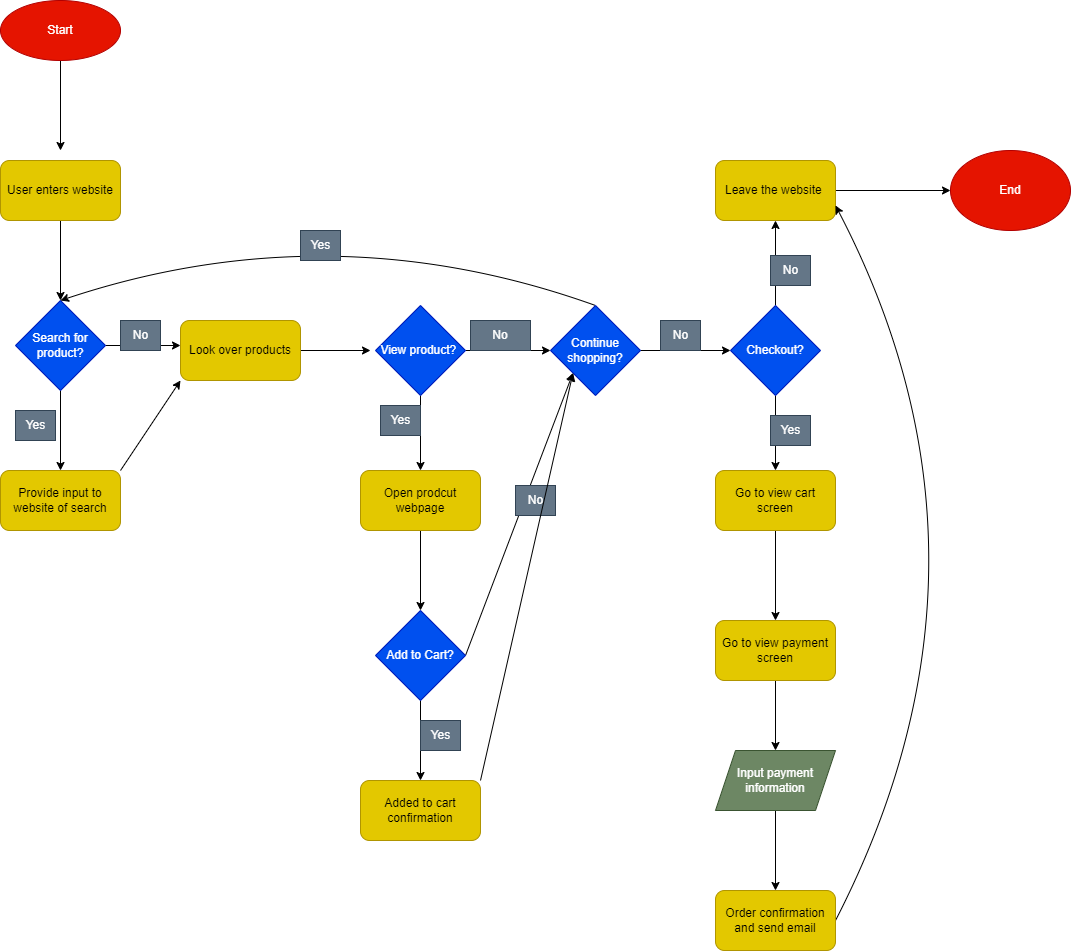

The diagram above was exported from draw.io. Its source (the exported page's mxGraphModel, read from the mxfile embedded in the PNG):
<mxGraphModel dx="1429" dy="664" grid="1" gridSize="10" guides="1" tooltips="1" connect="1" arrows="1" fold="1" page="1" pageScale="1" pageWidth="1200" pageHeight="1600" math="0" shadow="0">
  <root>
    <mxCell id="0" />
    <mxCell id="1" parent="0" />
    <mxCell id="3" style="edgeStyle=none;html=1;exitX=0.5;exitY=1;exitDx=0;exitDy=0;" edge="1" parent="1" source="2">
      <mxGeometry relative="1" as="geometry">
        <mxPoint x="110" y="180" as="targetPoint" />
      </mxGeometry>
    </mxCell>
    <mxCell id="2" value="Start" style="ellipse;whiteSpace=wrap;html=1;fillColor=#e51400;fontColor=#ffffff;strokeColor=#B20000;" vertex="1" parent="1">
      <mxGeometry x="50" y="30" width="120" height="60" as="geometry" />
    </mxCell>
    <mxCell id="5" style="edgeStyle=none;html=1;exitX=0.5;exitY=1;exitDx=0;exitDy=0;" edge="1" parent="1" source="4">
      <mxGeometry relative="1" as="geometry">
        <mxPoint x="110" y="330" as="targetPoint" />
      </mxGeometry>
    </mxCell>
    <mxCell id="4" value="User enters website" style="rounded=1;whiteSpace=wrap;html=1;fillColor=#e3c800;fontColor=#000000;strokeColor=#B09500;" vertex="1" parent="1">
      <mxGeometry x="50" y="190" width="120" height="60" as="geometry" />
    </mxCell>
    <mxCell id="7" style="edgeStyle=none;html=1;exitX=1;exitY=0.5;exitDx=0;exitDy=0;" edge="1" parent="1" source="6">
      <mxGeometry relative="1" as="geometry">
        <mxPoint x="230" y="375" as="targetPoint" />
      </mxGeometry>
    </mxCell>
    <mxCell id="9" style="edgeStyle=none;html=1;exitX=0.5;exitY=1;exitDx=0;exitDy=0;" edge="1" parent="1" source="6">
      <mxGeometry relative="1" as="geometry">
        <mxPoint x="110" y="500" as="targetPoint" />
      </mxGeometry>
    </mxCell>
    <mxCell id="6" value="Search for product?" style="rhombus;whiteSpace=wrap;html=1;fillColor=#0050ef;fontColor=#ffffff;strokeColor=#001DBC;" vertex="1" parent="1">
      <mxGeometry x="65" y="330" width="90" height="90" as="geometry" />
    </mxCell>
    <mxCell id="8" value="No" style="text;html=1;align=center;verticalAlign=middle;resizable=0;points=[];autosize=1;strokeColor=#314354;fillColor=#647687;fontColor=#ffffff;" vertex="1" parent="1">
      <mxGeometry x="170" y="350" width="40" height="30" as="geometry" />
    </mxCell>
    <mxCell id="10" value="Yes" style="text;html=1;align=center;verticalAlign=middle;resizable=0;points=[];autosize=1;strokeColor=#314354;fillColor=#647687;fontColor=#ffffff;" vertex="1" parent="1">
      <mxGeometry x="65" y="440" width="40" height="30" as="geometry" />
    </mxCell>
    <mxCell id="13" style="edgeStyle=none;html=1;exitX=1;exitY=0;exitDx=0;exitDy=0;entryX=0;entryY=1;entryDx=0;entryDy=0;" edge="1" parent="1" source="11" target="12">
      <mxGeometry relative="1" as="geometry" />
    </mxCell>
    <mxCell id="11" value="Provide input to website of search" style="rounded=1;whiteSpace=wrap;html=1;fillColor=#e3c800;fontColor=#000000;strokeColor=#B09500;" vertex="1" parent="1">
      <mxGeometry x="50" y="500" width="120" height="60" as="geometry" />
    </mxCell>
    <mxCell id="15" style="edgeStyle=none;html=1;exitX=1;exitY=0.5;exitDx=0;exitDy=0;" edge="1" parent="1" source="12">
      <mxGeometry relative="1" as="geometry">
        <mxPoint x="420" y="380" as="targetPoint" />
      </mxGeometry>
    </mxCell>
    <mxCell id="12" value="Look over products" style="rounded=1;whiteSpace=wrap;html=1;fillColor=#e3c800;fontColor=#000000;strokeColor=#B09500;" vertex="1" parent="1">
      <mxGeometry x="230" y="350" width="120" height="60" as="geometry" />
    </mxCell>
    <mxCell id="18" style="edgeStyle=none;html=1;exitX=0.5;exitY=1;exitDx=0;exitDy=0;" edge="1" parent="1" source="16">
      <mxGeometry relative="1" as="geometry">
        <mxPoint x="470" y="500" as="targetPoint" />
      </mxGeometry>
    </mxCell>
    <mxCell id="19" style="edgeStyle=none;html=1;exitX=1;exitY=0.5;exitDx=0;exitDy=0;" edge="1" parent="1" source="16">
      <mxGeometry relative="1" as="geometry">
        <mxPoint x="600" y="380" as="targetPoint" />
      </mxGeometry>
    </mxCell>
    <mxCell id="16" value="View product?&amp;nbsp;" style="rhombus;whiteSpace=wrap;html=1;fillColor=#0050ef;fontColor=#ffffff;strokeColor=#001DBC;" vertex="1" parent="1">
      <mxGeometry x="425" y="335" width="90" height="90" as="geometry" />
    </mxCell>
    <mxCell id="20" value="No" style="text;html=1;strokeColor=#314354;fillColor=#647687;align=center;verticalAlign=middle;whiteSpace=wrap;rounded=0;fontColor=#ffffff;" vertex="1" parent="1">
      <mxGeometry x="520" y="350" width="60" height="30" as="geometry" />
    </mxCell>
    <mxCell id="21" value="Yes" style="text;html=1;align=center;verticalAlign=middle;resizable=0;points=[];autosize=1;strokeColor=#314354;fillColor=#647687;fontColor=#ffffff;" vertex="1" parent="1">
      <mxGeometry x="430" y="435" width="40" height="30" as="geometry" />
    </mxCell>
    <mxCell id="27" style="edgeStyle=none;html=1;exitX=1;exitY=0.5;exitDx=0;exitDy=0;entryX=0;entryY=1;entryDx=0;entryDy=0;" edge="1" parent="1" source="23" target="30">
      <mxGeometry relative="1" as="geometry">
        <mxPoint x="600" y="410" as="targetPoint" />
      </mxGeometry>
    </mxCell>
    <mxCell id="31" style="edgeStyle=none;html=1;exitX=0.5;exitY=1;exitDx=0;exitDy=0;" edge="1" parent="1" source="23">
      <mxGeometry relative="1" as="geometry">
        <mxPoint x="470" y="810" as="targetPoint" />
      </mxGeometry>
    </mxCell>
    <mxCell id="23" value="Add to Cart?" style="rhombus;whiteSpace=wrap;html=1;fillColor=#0050ef;fontColor=#ffffff;strokeColor=#001DBC;" vertex="1" parent="1">
      <mxGeometry x="425" y="640" width="90" height="90" as="geometry" />
    </mxCell>
    <mxCell id="26" style="edgeStyle=none;html=1;exitX=0.5;exitY=1;exitDx=0;exitDy=0;" edge="1" parent="1" source="25">
      <mxGeometry relative="1" as="geometry">
        <mxPoint x="470" y="640" as="targetPoint" />
      </mxGeometry>
    </mxCell>
    <mxCell id="25" value="Open prodcut webpage" style="rounded=1;whiteSpace=wrap;html=1;fillColor=#e3c800;fontColor=#000000;strokeColor=#B09500;" vertex="1" parent="1">
      <mxGeometry x="410" y="500" width="120" height="60" as="geometry" />
    </mxCell>
    <mxCell id="28" value="No" style="text;html=1;align=center;verticalAlign=middle;resizable=0;points=[];autosize=1;strokeColor=#314354;fillColor=#647687;fontColor=#ffffff;" vertex="1" parent="1">
      <mxGeometry x="565" y="515" width="40" height="30" as="geometry" />
    </mxCell>
    <mxCell id="35" style="edgeStyle=none;html=1;exitX=0.5;exitY=0;exitDx=0;exitDy=0;entryX=0.5;entryY=0;entryDx=0;entryDy=0;curved=1;" edge="1" parent="1" source="30" target="6">
      <mxGeometry relative="1" as="geometry">
        <Array as="points">
          <mxPoint x="380" y="240" />
        </Array>
      </mxGeometry>
    </mxCell>
    <mxCell id="38" style="edgeStyle=none;curved=1;html=1;exitX=1;exitY=0.5;exitDx=0;exitDy=0;" edge="1" parent="1" source="30">
      <mxGeometry relative="1" as="geometry">
        <mxPoint x="780" y="380" as="targetPoint" />
      </mxGeometry>
    </mxCell>
    <mxCell id="30" value="Continue shopping?" style="rhombus;whiteSpace=wrap;html=1;fillColor=#0050ef;fontColor=#ffffff;strokeColor=#001DBC;" vertex="1" parent="1">
      <mxGeometry x="600" y="335" width="90" height="90" as="geometry" />
    </mxCell>
    <mxCell id="32" value="Yes" style="text;html=1;align=center;verticalAlign=middle;resizable=0;points=[];autosize=1;strokeColor=#314354;fillColor=#647687;fontColor=#ffffff;" vertex="1" parent="1">
      <mxGeometry x="470" y="750" width="40" height="30" as="geometry" />
    </mxCell>
    <mxCell id="34" style="edgeStyle=none;html=1;exitX=1;exitY=0;exitDx=0;exitDy=0;entryX=0;entryY=1;entryDx=0;entryDy=0;" edge="1" parent="1" source="33" target="30">
      <mxGeometry relative="1" as="geometry" />
    </mxCell>
    <mxCell id="33" value="Added to cart confirmation" style="rounded=1;whiteSpace=wrap;html=1;fillColor=#e3c800;fontColor=#000000;strokeColor=#B09500;" vertex="1" parent="1">
      <mxGeometry x="410" y="810" width="120" height="60" as="geometry" />
    </mxCell>
    <mxCell id="36" value="Yes" style="text;html=1;align=center;verticalAlign=middle;resizable=0;points=[];autosize=1;strokeColor=#314354;fillColor=#647687;fontColor=#ffffff;" vertex="1" parent="1">
      <mxGeometry x="350" y="260" width="40" height="30" as="geometry" />
    </mxCell>
    <mxCell id="39" value="No" style="text;html=1;align=center;verticalAlign=middle;resizable=0;points=[];autosize=1;strokeColor=#314354;fillColor=#647687;fontColor=#ffffff;" vertex="1" parent="1">
      <mxGeometry x="710" y="350" width="40" height="30" as="geometry" />
    </mxCell>
    <mxCell id="41" style="edgeStyle=none;curved=1;html=1;exitX=0.5;exitY=0;exitDx=0;exitDy=0;" edge="1" parent="1" source="40">
      <mxGeometry relative="1" as="geometry">
        <mxPoint x="825" y="250" as="targetPoint" />
      </mxGeometry>
    </mxCell>
    <mxCell id="45" style="edgeStyle=none;curved=1;html=1;exitX=0.5;exitY=1;exitDx=0;exitDy=0;" edge="1" parent="1" source="40">
      <mxGeometry relative="1" as="geometry">
        <mxPoint x="825" y="500" as="targetPoint" />
      </mxGeometry>
    </mxCell>
    <mxCell id="40" value="Checkout?" style="rhombus;whiteSpace=wrap;html=1;fillColor=#0050ef;fontColor=#ffffff;strokeColor=#001DBC;" vertex="1" parent="1">
      <mxGeometry x="780" y="335" width="90" height="90" as="geometry" />
    </mxCell>
    <mxCell id="42" value="No" style="text;html=1;align=center;verticalAlign=middle;resizable=0;points=[];autosize=1;strokeColor=#314354;fillColor=#647687;fontColor=#ffffff;" vertex="1" parent="1">
      <mxGeometry x="820" y="285" width="40" height="30" as="geometry" />
    </mxCell>
    <mxCell id="58" style="edgeStyle=none;curved=1;html=1;exitX=1;exitY=0.5;exitDx=0;exitDy=0;" edge="1" parent="1" source="44">
      <mxGeometry relative="1" as="geometry">
        <mxPoint x="1000" y="220" as="targetPoint" />
      </mxGeometry>
    </mxCell>
    <mxCell id="44" value="Leave the website&amp;nbsp;" style="rounded=1;whiteSpace=wrap;html=1;fillColor=#e3c800;fontColor=#000000;strokeColor=#B09500;" vertex="1" parent="1">
      <mxGeometry x="765" y="190" width="120" height="60" as="geometry" />
    </mxCell>
    <mxCell id="49" value="Yes" style="text;html=1;align=center;verticalAlign=middle;resizable=0;points=[];autosize=1;strokeColor=#314354;fillColor=#647687;fontColor=#ffffff;" vertex="1" parent="1">
      <mxGeometry x="820" y="445" width="40" height="30" as="geometry" />
    </mxCell>
    <mxCell id="51" style="edgeStyle=none;curved=1;html=1;exitX=0.5;exitY=1;exitDx=0;exitDy=0;" edge="1" parent="1" source="50">
      <mxGeometry relative="1" as="geometry">
        <mxPoint x="825" y="650" as="targetPoint" />
      </mxGeometry>
    </mxCell>
    <mxCell id="50" value="Go to view cart screen" style="rounded=1;whiteSpace=wrap;html=1;fillColor=#e3c800;fontColor=#000000;strokeColor=#B09500;" vertex="1" parent="1">
      <mxGeometry x="765" y="500" width="120" height="60" as="geometry" />
    </mxCell>
    <mxCell id="54" style="edgeStyle=none;curved=1;html=1;exitX=0.5;exitY=1;exitDx=0;exitDy=0;entryX=0.5;entryY=0;entryDx=0;entryDy=0;" edge="1" parent="1" source="52" target="53">
      <mxGeometry relative="1" as="geometry" />
    </mxCell>
    <mxCell id="52" value="Go to view payment screen" style="rounded=1;whiteSpace=wrap;html=1;fillColor=#e3c800;fontColor=#000000;strokeColor=#B09500;" vertex="1" parent="1">
      <mxGeometry x="765" y="650" width="120" height="60" as="geometry" />
    </mxCell>
    <mxCell id="55" style="edgeStyle=none;curved=1;html=1;exitX=0.5;exitY=1;exitDx=0;exitDy=0;" edge="1" parent="1" source="53">
      <mxGeometry relative="1" as="geometry">
        <mxPoint x="825" y="920" as="targetPoint" />
      </mxGeometry>
    </mxCell>
    <mxCell id="53" value="Input payment information" style="shape=parallelogram;perimeter=parallelogramPerimeter;whiteSpace=wrap;html=1;fixedSize=1;fillColor=#6d8764;fontColor=#ffffff;strokeColor=#3A5431;" vertex="1" parent="1">
      <mxGeometry x="765" y="780" width="120" height="60" as="geometry" />
    </mxCell>
    <mxCell id="57" style="edgeStyle=none;curved=1;html=1;exitX=1;exitY=0.5;exitDx=0;exitDy=0;entryX=1;entryY=0.75;entryDx=0;entryDy=0;" edge="1" parent="1" source="56" target="44">
      <mxGeometry relative="1" as="geometry">
        <Array as="points">
          <mxPoint x="1070" y="590" />
        </Array>
      </mxGeometry>
    </mxCell>
    <mxCell id="56" value="Order confirmation and send email" style="rounded=1;whiteSpace=wrap;html=1;fillColor=#e3c800;fontColor=#000000;strokeColor=#B09500;" vertex="1" parent="1">
      <mxGeometry x="765" y="920" width="120" height="60" as="geometry" />
    </mxCell>
    <mxCell id="59" value="End" style="ellipse;whiteSpace=wrap;html=1;fillColor=#e51400;fontColor=#ffffff;strokeColor=#B20000;" vertex="1" parent="1">
      <mxGeometry x="1000" y="180" width="120" height="80" as="geometry" />
    </mxCell>
  </root>
</mxGraphModel>